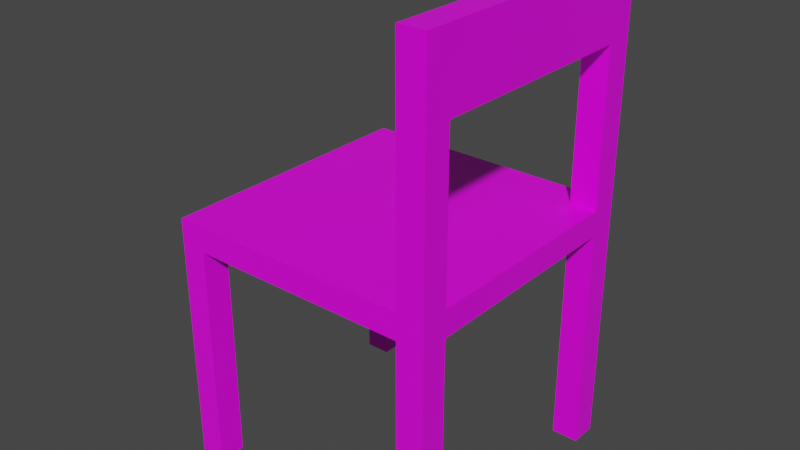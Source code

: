 # Source: textured-chair.blend  (saved by Blender 3.0.42; exported with 4.5.12 LTS)
import bpy
from mathutils import Matrix  # noqa: F401  (used for matrix-valued properties, if any)

bpy.ops.wm.read_factory_settings(use_empty=True)
scene = bpy.context.scene
scene.name = 'Scene'

# ---- collections
col_collection = bpy.data.collections.new('Collection'); scene.collection.children.link(col_collection)

# ---- images (referenced by path relative to the original .blend; pixels are not part of the script)
import os
ASSET_DIR = os.environ.get("B2B_ASSET_DIR", "")  # directory of the original .blend (textures are referenced by path, not embedded)
HERE = os.path.dirname(os.path.abspath(__file__))  # packed textures are extracted next to this script under _unpacked/

def load_image(name, relpath, width, height, colorspace="sRGB"):
    """Load a texture the original file referenced (path relative to the .blend, or extracted next to this script)."""
    p = next((c for c in (os.path.join(HERE, relpath), os.path.join(ASSET_DIR, relpath)) if relpath and os.path.exists(c)), "")
    if p:
        img = bpy.data.images.load(p, check_existing=True)
        img.name = name
    else:  # same state as the original file: an image datablock whose file is absent (Cycles renders it pink)
        img = bpy.data.images.new(name, width, height)
        img.source = "FILE"
        img.filepath = "//" + (relpath or name)
    img.colorspace_settings.name = colorspace
    return img
img_wood_jpeg = load_image('wood.jpeg', 'wood.jpeg', 1024, 1024, 'sRGB')

# ---- materials (node trees are filled in below, after node groups)
mat_material = bpy.data.materials.new('Material')
mat_material.alpha_threshold = 0.0
mat_material.use_transparent_shadow = False
mat_material.line_color = (0.0, 0.0, 0.0, 1.0)

# ---- material node trees
mat_material.use_nodes = True; mat_material.node_tree.nodes.clear()
_N = mat_material.node_tree.nodes; _L = mat_material.node_tree.links
n0 = _N.new('ShaderNodeOutputMaterial'); n0.name = 'Material Output'; n0.location = (300, 300)
n1 = _N.new('ShaderNodeBsdfPrincipled'); n1.name = 'Principled BSDF'; n1.location = (10, 300)
n1.distribution = 'GGX'
n1.subsurface_method = 'RANDOM_WALK_SKIN'
n1.inputs[2].default_value = 0.4
n1.inputs[3].default_value = 1.45
n1.inputs[27].default_value = (0.0, 0.0, 0.0, 1.0)
n1.inputs[28].default_value = 1.0
n2 = _N.new('ShaderNodeTexImage'); n2.name = 'Image Texture'; n2.location = (-280, 280)
n2.image = img_wood_jpeg
_L.new(n1.outputs[0], n0.inputs[0])
_L.new(n2.outputs[0], n1.inputs[0])
n0.is_active_output = True

# ---- world
world_world = bpy.data.worlds.new('World'); scene.world = world_world
world_world.use_nodes = True; world_world.node_tree.nodes.clear()
_N = world_world.node_tree.nodes; _L = world_world.node_tree.links
n0 = _N.new('ShaderNodeOutputWorld'); n0.name = 'World Output'; n0.location = (300, 300)
n1 = _N.new('ShaderNodeBackground'); n1.name = 'Background'; n1.location = (10, 300)
n1.inputs[0].default_value = (0.05088, 0.05088, 0.05088, 1.0)
_L.new(n1.outputs[0], n0.inputs[0])
n0.is_active_output = True
world_world.color = (0.05088, 0.05088, 0.05088)
world_world.use_sun_shadow = False
world_world.sun_shadow_jitter_overblur = 0.0

# ---- meshes
me_cube = bpy.data.meshes.new('Cube')
me_cube.from_pydata([(1.0, 1.0, 0.09428), (1.0, 1.0, -0.09428), (1.0, -1.0, 0.09428), (1.0, -1.0, -0.09428), (-1.0, 1.0, 0.09428), (-1.0, 1.0, -0.09428), (-1.0, -1.0, 0.09428), (-1.0, -1.0, -0.09428), (-0.8113, 1.0, -0.09428), (-0.8147, 1.0, 0.09428), (-0.8147, -1.0, 0.09428), (-0.8113, -1.0, -0.09428), (0.8031, -1.0, 0.09428), (0.8031, 1.0, 0.09428), (0.8031, 1.0, -0.09428), (0.8031, -1.0, -0.09428), (-0.8113, -0.8031, -0.09428), (1.0, -0.8031, -0.09428), (1.0, -0.8031, 0.09428), (-1.0, -0.8031, -0.09428), (0.8031, -0.8031, 0.09428), (0.8031, -0.8031, -0.09428), (-0.8147, -0.8031, 0.09428), (-1.0, -0.8031, 0.09428), (-0.8113, 0.8029, -0.09428), (1.0, 0.8029, -0.09428), (-1.0, 0.8029, -0.09428), (0.8031, 0.7953, 0.09428), (1.0, 0.7953, 0.09428), (0.8031, 0.8029, -0.09428), (-0.8147, 0.7953, 0.09428), (-1.0, 0.7953, 0.09428), (-1.0, -0.8031, -1.778), (-1.0, -1.0, -1.778), (-0.8113, 1.0, -1.778), (-1.0, 1.0, -1.778), (0.8031, -1.0, -1.778), (1.0, -1.0, -1.778), (1.0, 0.8029, -1.778), (1.0, 1.0, -1.778), (-0.8113, -1.0, -1.778), (-0.8113, 0.8029, -1.778), (0.8031, 1.0, -1.778), (0.8031, 0.8029, -1.778), (-0.8113, -0.8031, -1.778), (1.0, -0.8031, -1.778), (0.8031, -0.8031, -1.778), (-1.0, 0.8029, -1.778), (0.8031, 1.0, 0.09428), (1.0, 1.0, 0.09428), (0.8031, 0.7953, 0.09428), (1.0, 0.7953, 0.09428), (1.0, -0.8031, 1.738), (1.0, -1.0, 1.738), (0.8031, -1.0, 1.738), (0.8031, -0.8031, 1.738), (0.8031, 1.0, 1.738), (1.0, 1.0, 1.738), (0.8031, 0.7953, 1.738), (1.0, 0.7953, 1.738), (0.8031, 1.0, 1.229), (0.8031, -0.8031, 1.229), (1.0, 0.7953, 1.224), (0.8031, 0.7953, 1.229), (0.8031, -1.0, 1.229), (1.0, 1.0, 1.224), (1.0, -1.0, 1.224), (1.0, -0.8031, 1.224)], [], [(0, 13, 48, 49), (3, 2, 12, 15), (7, 6, 23, 19), (8, 24, 41, 34), (1, 0, 28, 25), (5, 4, 9, 8), (35, 34, 41, 47), (11, 10, 6, 7), (8, 9, 13, 14), (11, 16, 21, 15), (10, 22, 23, 6), (15, 12, 10, 11), (14, 13, 0, 1), (21, 17, 45, 46), (12, 20, 22, 10), (22, 20, 27, 30), (17, 18, 2, 3), (19, 23, 31, 26), (21, 16, 24, 29), (17, 21, 29, 25), (26, 5, 35, 47), (23, 22, 30, 31), (18, 20, 61, 67), (25, 28, 18, 17), (29, 24, 8, 14), (31, 30, 9, 4), (30, 27, 13, 9), (26, 31, 4, 5), (5, 8, 34, 35), (26, 24, 16, 19), (28, 27, 20, 18), (36, 46, 45, 37), (32, 44, 40, 33), (38, 43, 42, 39), (15, 21, 46, 36), (1, 25, 38, 39), (29, 14, 42, 43), (19, 16, 44, 32), (25, 29, 43, 38), (16, 11, 40, 44), (24, 26, 47, 41), (17, 3, 37, 45), (14, 1, 39, 42), (7, 19, 32, 33), (11, 7, 33, 40), (3, 15, 36, 37), (20, 12, 64, 61), (28, 0, 49, 51), (27, 28, 51, 50), (13, 27, 50, 48), (52, 55, 54, 53), (57, 56, 58, 59), (51, 49, 65, 62), (49, 48, 60, 65), (12, 2, 66, 64), (50, 51, 62, 63), (2, 18, 67, 66), (48, 50, 63, 60), (63, 62, 67, 61), (62, 65, 57, 59), (66, 67, 52, 53), (61, 64, 54, 55), (65, 60, 56, 57), (58, 63, 61, 55), (60, 63, 58, 56), (64, 66, 53, 54), (62, 59, 52, 67), (59, 58, 55, 52)])
_uv = me_cube.uv_layers.new(name='UVMap')
_uv.uv.foreach_set('vector', [0.5322, 0.4678, 0.5322, 0.4678, 0.5322, 0.4678, 0.5322, 0.4678, 1.0, 1.378e-07, 1.0, 0.09428, 0.9015, 0.09428, 0.9015, 1.453e-07, 0.547, 0.4513, 0.5473, 0.5455, 0.4488, 0.5459, 0.4485, 0.4516, 0.8076, 0.4902, 0.7813, 0.4902, 0.7813, 0.2661, 0.8076, 0.2661, 0.5322, 0.2241, 0.5322, 0.2492, 0.5049, 0.2492, 0.506, 0.2241, 0.5573, 0.7339, 0.5322, 0.7339, 0.5322, 0.7093, 0.5573, 0.7088, 0.6097, 0.2923, 0.5846, 0.2923, 0.5846, 0.2661, 0.6097, 0.2661, 0.09437, 0.0, 0.09266, 0.09428, 0.0, 0.09428, 0.0, 2.235e-08, 0.5573, 0.7088, 0.5322, 0.7093, 0.5322, 0.494, 0.5573, 0.494, 0.5071, 0.4678, 0.5071, 0.494, 0.2923, 0.494, 0.2923, 0.4678, 0.2661, 0.4925, 0.2399, 0.4925, 0.2399, 0.4678, 0.2661, 0.4678, 0.9015, 1.453e-07, 0.9015, 0.09428, 0.09266, 0.09428, 0.09437, 0.0, 0.3488, 0.5439, 0.2475, 0.5433, 0.2485, 0.4356, 0.3502, 0.4361, 0.8338, 0.4902, 0.8076, 0.4902, 0.8076, 0.2661, 0.8338, 0.2661, 0.2661, 0.7077, 0.2399, 0.7077, 0.2399, 0.4925, 0.2661, 0.4925, 0.9399, 0.064, 0.9399, 0.9598, 0.05486, 0.9598, 0.05486, 0.064, 0.2923, 0.2241, 0.2923, 0.2492, 0.2661, 0.2492, 0.2661, 0.2241, 0.4485, 0.4516, 0.4488, 0.5459, -0.3504, 0.5484, -0.3545, 0.4541, 0.2923, 0.494, 0.5071, 0.494, 0.5071, 0.7077, 0.2923, 0.7077, 0.2661, 0.494, 0.2923, 0.494, 0.2923, 0.7077, 0.2661, 0.7077, 0.5573, 0.02622, 0.5573, 0.0, 0.7813, 0.0, 0.7813, 0.02622, 0.2399, 0.4678, 0.2399, 0.4925, 0.02723, 0.4925, 0.02723, 0.4678, 0.5846, 0.417, 0.5584, 0.417, 0.5584, 0.2661, 0.5846, 0.2668, 0.506, 0.2241, 0.5049, 0.2492, 0.2923, 0.2492, 0.2923, 0.2241, 0.2923, 0.7077, 0.5071, 0.7077, 0.5071, 0.7339, 0.2923, 0.7339, 0.02723, 0.4678, 0.02723, 0.4925, 0.0, 0.4925, 0.0, 0.4678, 0.02723, 0.4925, 0.02723, 0.7077, 0.0, 0.7077, 0.0, 0.4925, -0.3545, 0.4541, -0.3504, 0.5484, -0.4527, 0.5487, -0.453, 0.4545, 0.5573, 0.7339, 0.5573, 0.7088, 0.7813, 0.7088, 0.7813, 0.7339, 0.5322, 0.7077, 0.5071, 0.7077, 0.5071, 0.494, 0.5322, 0.494, 0.02723, 0.7339, 0.02723, 0.7077, 0.2399, 0.7077, 0.2399, 0.7339, 0.5846, 0.4171, 0.5846, 0.4433, 0.5584, 0.4433, 0.5584, 0.4171, 0.6097, 0.3185, 0.5846, 0.3185, 0.5846, 0.2923, 0.6097, 0.2923, 0.5322, 0.417, 0.5584, 0.417, 0.5584, 0.4433, 0.5322, 0.4433, 0.9957, 0.4373, 0.9959, 0.5542, -0.004145, 0.5553, -0.004274, 0.4384, 0.5322, 0.2241, 0.506, 0.2241, 0.506, 0.0, 0.5322, 0.0, 0.8076, 0.7142, 0.7813, 0.7142, 0.7813, 0.4902, 0.8076, 0.4902, 0.8589, 0.7142, 0.8338, 0.7142, 0.8338, 0.4902, 0.8589, 0.4902, 0.8337, 0.2241, 0.8075, 0.2241, 0.8075, 0.0, 0.8337, 0.0, 0.8599, 0.2241, 0.8337, 0.2241, 0.8337, 0.0, 0.8599, 0.0, 0.884, 0.7142, 0.8589, 0.7142, 0.8589, 0.4902, 0.884, 0.4902, 0.2923, 0.2241, 0.2661, 0.2241, 0.2661, 0.0, 0.2923, 0.0, 0.3488, 0.5439, 0.3502, 0.4361, 1.27, 0.4403, 1.264, 0.5493, 0.5573, 0.2661, 0.5573, 0.2399, 0.7813, 0.2399, 0.7813, 0.2661, 0.02511, 0.2241, 0.0, 0.2241, 0.0, 0.0, 0.02511, 0.0, 0.4403, 0.44, 0.4395, 0.5196, -0.2415, 0.5123, -0.2407, 0.4327, 0.2187, 0.9738, 0.2187, 1.0, 0.06771, 1.0, 0.06771, 0.9738, 0.5322, 0.4678, 0.5322, 0.4678, 0.5322, 0.4678, 0.5322, 0.4678, 0.5322, 0.4678, 0.5322, 0.4678, 0.5322, 0.4678, 0.5322, 0.4678, 0.5322, 0.4678, 0.5322, 0.4678, 0.5322, 0.4678, 0.5322, 0.4678, 0.7813, 0.2399, 0.8075, 0.2399, 0.8075, 0.2661, 0.7813, 0.2661, 0.7813, 0.0, 0.8075, 0.0, 0.8075, 0.02723, 0.7813, 0.02723, 0.5049, 0.2492, 0.5322, 0.2492, 0.5322, 0.3994, 0.5049, 0.3994, 0.2485, 0.4356, 0.2475, 0.5433, -0.3569, 0.5397, -0.3559, 0.4328, 0.5157, 0.5204, 0.5166, 0.4408, 0.9732, 0.4457, 0.9745, 0.5254, 0.5584, 0.417, 0.5322, 0.417, 0.5322, 0.2668, 0.5584, 0.2661, 0.2661, 0.2492, 0.2923, 0.2492, 0.2923, 0.3994, 0.2661, 0.3994, 0.2187, 0.7339, 0.2187, 0.7611, 0.06771, 0.7611, 0.06771, 0.7339, 0.8861, 0.2127, 0.8599, 0.2127, 0.8599, 0.0, 0.8861, 0.0, 0.5049, 0.3994, 0.5322, 0.3994, 0.5322, 0.4678, 0.5049, 0.4678, 0.2661, 0.3994, 0.2923, 0.3994, 0.2923, 0.4678, 0.2661, 0.4678, 0.06771, 0.9738, 0.06771, 1.0, 0.0, 1.0, 0.0, 0.9738, -0.3559, 0.4328, -0.3569, 0.5397, -0.6252, 0.5381, -0.6283, 0.4315, 0.0, 0.7611, 0.06771, 0.7611, 0.06771, 0.9738, 0.0, 0.9738, 0.06771, 0.7339, 0.06771, 0.7611, 0.0, 0.7611, 0.0, 0.7339, 0.9745, 0.5254, 0.9732, 0.4457, 1.181, 0.4479, 1.18, 0.5276, 0.5049, 0.3994, 0.5049, 0.4678, 0.2923, 0.4678, 0.2923, 0.3994, 0.7813, 0.02723, 0.8075, 0.02723, 0.8075, 0.2399, 0.7813, 0.2399])
me_cube.materials.append(mat_material)
me_cube.use_remesh_preserve_volume = False
me_cube.use_remesh_preserve_attributes = False
me_cube.use_mirror_vertex_groups = False
me_cube.update()

# ---- objects
ob_chair = bpy.data.objects.new('Chair', me_cube)

# ---- transforms, parenting, visibility, modifiers, constraints
ob_chair.location = (0.0, 0.0, 0.0)
ob_chair.lock_rotations_4d = False
ob_chair.empty_display_type = 'ARROWS'
ob_chair.lineart.crease_threshold = 0.0

# ---- collection membership
col_collection.objects.link(ob_chair)

# ---- scene / render settings (as saved in the file)
scene.frame_start = 1; scene.frame_end = 250; scene.frame_set(1)
scene.render.engine = 'BLENDER_EEVEE_NEXT'
scene.cycles.sampling_pattern = 'TABULATED_SOBOL'
scene.cycles.use_light_tree = False
scene.view_settings.view_transform = 'Filmic'
bpy.context.view_layer.update()

# ---- added for rendering (the .blend has no active camera and no usable light): camera, sun
cam_auto = bpy.data.cameras.new('AutoCamera')
cam_auto.lens = 50.0
cam_auto.sensor_width = 36.0
cam_auto.clip_end = 1000.0
ob_auto_camera = bpy.data.objects.new('AutoCamera', cam_auto)
scene.collection.objects.link(ob_auto_camera)
ob_auto_camera.location = (4.17521, -5.01025, 3.31988)
ob_auto_camera.rotation_euler = (1.09748, -7.21219e-08, 0.694738)
scene.camera = ob_auto_camera
light_auto_sun = bpy.data.lights.new('AutoSun', 'SUN')
light_auto_sun.energy = 3.0
light_auto_sun.angle = 0.0523599
ob_auto_sun = bpy.data.objects.new('AutoSun', light_auto_sun)
scene.collection.objects.link(ob_auto_sun)
ob_auto_sun.rotation_euler = (0.872665, 0.174533, 0.523599)
bpy.context.view_layer.update()
